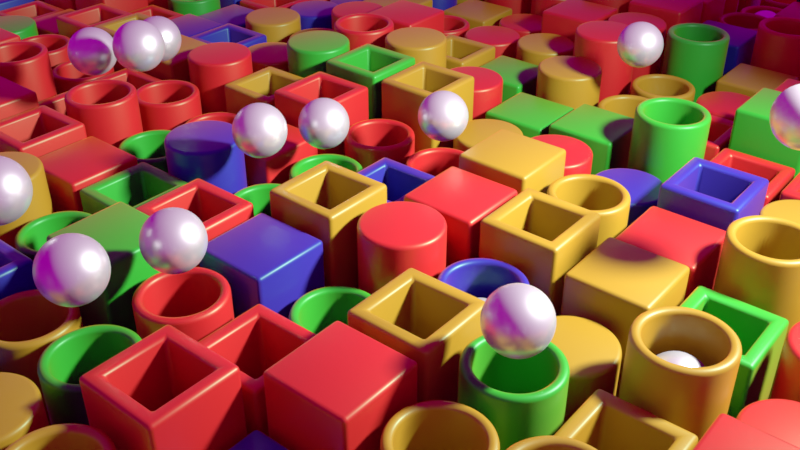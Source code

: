 # Source: doodle.blend  (saved by Blender 4.0.36; exported with 4.5.12 LTS)
import bpy
from mathutils import Matrix  # noqa: F401  (used for matrix-valued properties, if any)

bpy.ops.wm.read_factory_settings(use_empty=True)
scene = bpy.context.scene
scene.name = 'Scene'

# ---- collections
col_collection = bpy.data.collections.new('Collection'); scene.collection.children.link(col_collection)
col_particles = bpy.data.collections.new('particles'); scene.collection.children.link(col_particles)

# ---- images (referenced by path relative to the original .blend; pixels are not part of the script)
import os
ASSET_DIR = os.environ.get("B2B_ASSET_DIR", "")  # directory of the original .blend (textures are referenced by path, not embedded)
HERE = os.path.dirname(os.path.abspath(__file__))  # packed textures are extracted next to this script under _unpacked/

def load_image(name, relpath, width, height, colorspace="sRGB"):
    """Load a texture the original file referenced (path relative to the .blend, or extracted next to this script)."""
    p = next((c for c in (os.path.join(HERE, relpath), os.path.join(ASSET_DIR, relpath)) if relpath and os.path.exists(c)), "")
    if p:
        img = bpy.data.images.load(p, check_existing=True)
        img.name = name
    else:  # same state as the original file: an image datablock whose file is absent (Cycles renders it pink)
        img = bpy.data.images.new(name, width, height)
        img.source = "FILE"
        img.filepath = "//" + (relpath or name)
    img.colorspace_settings.name = colorspace
    return img
img_studio_small_08_4k_exr = load_image('studio_small_08_4k.exr', 'studio_small_08_4k.exr', 1024, 1024, 'Linear Rec.709')

# ---- materials (node trees are filled in below, after node groups)
mat_material_001 = bpy.data.materials.new('Material.001')
mat_material_001.alpha_threshold = 0.0
mat_material_001.roughness = 0.5
mat_material_001.line_color = (0.0, 0.0, 0.0, 1.0)
mat_randommaterial = bpy.data.materials.new('RandomMaterial')
mat_spherematerial = bpy.data.materials.new('SphereMaterial')

# ---- node groups
ng_geometry_nodes = bpy.data.node_groups.new('Geometry Nodes', 'GeometryNodeTree')
_s = ng_geometry_nodes.interface.new_socket(name='Geometry', in_out='OUTPUT', socket_type='NodeSocketGeometry')
_s = ng_geometry_nodes.interface.new_socket(name='Geometry', in_out='INPUT', socket_type='NodeSocketGeometry')
ng_geometry_nodes.is_modifier = True
_N = ng_geometry_nodes.nodes; _L = ng_geometry_nodes.links
n0 = _N.new('NodeGroupOutput'); n0.name = 'Group Output'; n0.location = (1984, 297)
n0.is_active_output = True
ng_geometry_nodes_001 = bpy.data.node_groups.new('Geometry Nodes.001', 'GeometryNodeTree')
_s = ng_geometry_nodes_001.interface.new_socket(name='Geometry', in_out='OUTPUT', socket_type='NodeSocketGeometry')
_s = ng_geometry_nodes_001.interface.new_socket(name='Geometry', in_out='INPUT', socket_type='NodeSocketGeometry')
ng_geometry_nodes_001.is_modifier = True
# nodes of 'Geometry Nodes.001' reference scene objects; filled in after objects exist

# ---- material node trees
mat_material_001.use_nodes = True; mat_material_001.node_tree.nodes.clear()
_N = mat_material_001.node_tree.nodes; _L = mat_material_001.node_tree.links
n0 = _N.new('ShaderNodeOutputMaterial'); n0.name = 'Material Output'; n0.location = (300, 300)
n1 = _N.new('ShaderNodeBsdfPrincipled'); n1.name = 'Principled BSDF'; n1.location = (10, 300)
n1.inputs[3].default_value = 1.45
_L.new(n1.outputs[0], n0.inputs[0])
n0.is_active_output = True
mat_randommaterial.use_nodes = True; mat_randommaterial.node_tree.nodes.clear()
_N = mat_randommaterial.node_tree.nodes; _L = mat_randommaterial.node_tree.links
n0 = _N.new('ShaderNodeOutputMaterial'); n0.name = 'Material Output'; n0.location = (300, 300)
n1 = _N.new('ShaderNodeValToRGB'); n1.name = 'Color Ramp'; n1.location = (-300, 276)
n1.color_ramp.interpolation = 'CONSTANT'
while len(n1.color_ramp.elements) > 1: n1.color_ramp.elements.remove(n1.color_ramp.elements[-1])
n1.color_ramp.elements[0].position = 0.2992; n1.color_ramp.elements[0].color = (0.01723, 0.6294, 0.01919, 1.0)
_e = n1.color_ramp.elements.new(0.418); _e.color = (0.01721, 0.01026, 0.4774, 1.0)
_e = n1.color_ramp.elements.new(0.4631); _e.color = (0.6899, 0.3625, 0.01172, 1.0)
_e = n1.color_ramp.elements.new(0.5328); _e.color = (1.0, 0.006047, 0.01317, 1.0)
n2 = _N.new('ShaderNodeTexNoise'); n2.name = 'Noise Texture'; n2.location = (-520, 274)
n2.noise_dimensions = '4D'
n2.inputs[1].default_value = 1.35
n2.inputs[2].default_value = 6.42
n3 = _N.new('ShaderNodeObjectInfo'); n3.name = 'Object Info'; n3.location = (-719, 247)
n4 = _N.new('ShaderNodeBsdfPrincipled'); n4.name = 'Principled BSDF'; n4.location = (-13, 300)
n4.distribution = 'GGX'
n4.inputs[2].default_value = 0.418
n4.inputs[3].default_value = 1.45
n4.inputs[13].default_value = 0.668
n4.inputs[14].default_value = (0.3589, 1.0, 0.4844, 1.0)
n4.inputs[16].default_value = 0.2541
n4.inputs[18].default_value = 0.5697
n4.inputs[19].default_value = 0.2869
n4.inputs[20].default_value = 0.0
n4.inputs[21].default_value = 1.0
n4.inputs[24].default_value = 0.3361
n4.inputs[25].default_value = 0.3893
n4.inputs[26].default_value = (1.0, 0.1744, 0.01248, 1.0)
_L.new(n4.outputs[0], n0.inputs[0])
_L.new(n1.outputs[0], n4.inputs[0])
_L.new(n2.outputs[0], n1.inputs[0])
_L.new(n3.outputs[5], n2.inputs[0])
n0.is_active_output = True
mat_spherematerial.use_nodes = True; mat_spherematerial.node_tree.nodes.clear()
_N = mat_spherematerial.node_tree.nodes; _L = mat_spherematerial.node_tree.links
n0 = _N.new('ShaderNodeBsdfPrincipled'); n0.name = 'Principled BSDF'; n0.location = (10, 300)
n0.inputs[1].default_value = 0.7418
n0.inputs[2].default_value = 0.3525
n0.inputs[3].default_value = 1.45
n1 = _N.new('ShaderNodeOutputMaterial'); n1.name = 'Material Output'; n1.location = (300, 300)
_L.new(n0.outputs[0], n1.inputs[0])
n1.is_active_output = True

# ---- world
world_world = bpy.data.worlds.new('World'); scene.world = world_world
world_world.use_nodes = True; world_world.node_tree.nodes.clear()
_N = world_world.node_tree.nodes; _L = world_world.node_tree.links
n0 = _N.new('ShaderNodeOutputWorld'); n0.name = 'World Output'; n0.location = (300, 300)
n1 = _N.new('ShaderNodeBackground'); n1.name = 'Background'; n1.location = (10, 300)
n1.inputs[1].default_value = 0.5
n2 = _N.new('ShaderNodeTexEnvironment'); n2.name = 'Environment Texture'; n2.location = (-280, 278)
n2.image = img_studio_small_08_4k_exr
_L.new(n1.outputs[0], n0.inputs[0])
_L.new(n2.outputs[0], n1.inputs[0])
n0.is_active_output = True
world_world.color = (0.05088, 0.05088, 0.05088)
world_world.use_sun_shadow = False
world_world.sun_shadow_jitter_overblur = 0.0

# ---- cameras
cam_camera = bpy.data.cameras.new('Camera')
cam_camera.clip_end = 100.0
cam_camera.lens = 42.0
cam_camera.ortho_scale = 7.314

# ---- lights
light_area = bpy.data.lights.new('Area', 'AREA')
light_area.transmission_factor = 0.0
light_area.energy = 750.0
light_area.shadow_maximum_resolution = 0.006
light_area.use_absolute_resolution = True
light_area.shape = 'ELLIPSE'
light_area.size = 0.675
light_area.size_y = 0.675
light_area.spread = 1.745

# ---- meshes
me_cube = bpy.data.meshes.new('Cube')
me_cube.from_pydata([(1.0, 1.0, 1.0), (1.0, 1.0, -1.0), (1.0, -1.0, 1.0), (1.0, -1.0, -1.0), (-1.0, 1.0, 1.0), (-1.0, 1.0, -1.0), (-1.0, -1.0, 1.0), (-1.0, -1.0, -1.0)], [], [(0, 4, 6, 2), (3, 2, 6, 7), (7, 6, 4, 5), (5, 1, 3, 7), (1, 0, 2, 3), (5, 4, 0, 1)])
_uv = me_cube.uv_layers.new(name='UVMap')
_uv.uv.foreach_set('vector', [0.625, 0.5, 0.875, 0.5, 0.875, 0.75, 0.625, 0.75, 0.375, 0.75, 0.625, 0.75, 0.625, 1.0, 0.375, 1.0, 0.375, 0.0, 0.625, 0.0, 0.625, 0.25, 0.375, 0.25, 0.125, 0.5, 0.375, 0.5, 0.375, 0.75, 0.125, 0.75, 0.375, 0.5, 0.625, 0.5, 0.625, 0.75, 0.375, 0.75, 0.375, 0.25, 0.625, 0.25, 0.625, 0.5, 0.375, 0.5])
me_cube.materials.append(mat_material_001)
me_cube.use_mirror_vertex_groups = False
me_cube.update()
me_plane_002 = bpy.data.meshes.new('Plane.002')
me_plane_002.from_pydata([(-1.0, -1.0, 0.0), (1.0, -1.0, 0.0), (-1.0, 1.0, 0.0), (1.0, 1.0, 0.0)], [], [(0, 1, 3, 2)])
_uv = me_plane_002.uv_layers.new(name='UVMap')
_uv.uv.foreach_set('vector', [0.0, 0.0, 1.0, 0.0, 1.0, 1.0, 0.0, 1.0])
me_plane_002.materials.append(mat_randommaterial)
me_plane_002.materials.append(mat_spherematerial)
me_plane_002.update()
me_circle = bpy.data.meshes.new('Circle')
me_circle.from_pydata([(0.0, 1.0, 0.0), (-0.09802, 0.9952, 0.0), (-0.1951, 0.9808, 0.0), (-0.2903, 0.9569, 0.0), (-0.3827, 0.9239, 0.0), (-0.4714, 0.8819, 0.0), (-0.5556, 0.8315, 0.0), (-0.6344, 0.773, 0.0), (-0.7071, 0.7071, 0.0), (-0.773, 0.6344, 0.0), (-0.8315, 0.5556, 0.0), (-0.8819, 0.4714, 0.0), (-0.9239, 0.3827, 0.0), (-0.9569, 0.2903, 0.0), (-0.9808, 0.1951, 0.0), (-0.9952, 0.09802, 0.0), (-1.0, 0.0, 0.0), (-0.9952, -0.09802, 0.0), (-0.9808, -0.1951, 0.0), (-0.9569, -0.2903, 0.0), (-0.9239, -0.3827, 0.0), (-0.8819, -0.4714, 0.0), (-0.8315, -0.5556, 0.0), (-0.773, -0.6344, 0.0), (-0.7071, -0.7071, 0.0), (-0.6344, -0.773, 0.0), (-0.5556, -0.8315, 0.0), (-0.4714, -0.8819, 0.0), (-0.3827, -0.9239, 0.0), (-0.2903, -0.9569, 0.0), (-0.1951, -0.9808, 0.0), (-0.09802, -0.9952, 0.0), (0.0, -1.0, 0.0), (0.09802, -0.9952, 0.0), (0.1951, -0.9808, 0.0), (0.2903, -0.9569, 0.0), (0.3827, -0.9239, 0.0), (0.4714, -0.8819, 0.0), (0.5556, -0.8315, 0.0), (0.6344, -0.773, 0.0), (0.7071, -0.7071, 0.0), (0.773, -0.6344, 0.0), (0.8315, -0.5556, 0.0), (0.8819, -0.4714, 0.0), (0.9239, -0.3827, 0.0), (0.9569, -0.2903, 0.0), (0.9808, -0.1951, 0.0), (0.9952, -0.09802, 0.0), (1.0, 0.0, 0.0), (0.9952, 0.09802, 0.0), (0.9808, 0.1951, 0.0), (0.9569, 0.2903, 0.0), (0.9239, 0.3827, 0.0), (0.8819, 0.4714, 0.0), (0.8315, 0.5556, 0.0), (0.773, 0.6344, 0.0), (0.7071, 0.7071, 0.0), (0.6344, 0.773, 0.0), (0.5556, 0.8315, 0.0), (0.4714, 0.8819, 0.0), (0.3827, 0.9239, 0.0), (0.2903, 0.9569, 0.0), (0.1951, 0.9808, 0.0), (0.09802, 0.9952, 0.0), (-0.0763, 0.7747, 0.0), (0.0, 0.7784, 0.0), (-0.1519, 0.7634, 0.0), (-0.226, 0.7449, 0.0), (-0.2979, 0.7192, 0.0), (-0.3669, 0.6865, 0.0), (-0.4325, 0.6472, 0.0), (-0.4938, 0.6017, 0.0), (-0.5504, 0.5504, 0.0), (-0.6017, 0.4938, 0.0), (-0.6472, 0.4325, 0.0), (-0.6865, 0.3669, 0.0), (-0.7192, 0.2979, 0.0), (-0.7449, 0.226, 0.0), (-0.7634, 0.1519, 0.0), (-0.7747, 0.0763, 0.0), (-0.7784, 0.0, 0.0), (-0.7747, -0.0763, 0.0), (-0.7634, -0.1519, 0.0), (-0.7449, -0.226, 0.0), (-0.7192, -0.2979, 0.0), (-0.6865, -0.3669, 0.0), (-0.6472, -0.4325, 0.0), (-0.6017, -0.4938, 0.0), (-0.5504, -0.5504, 0.0), (-0.4938, -0.6017, 0.0), (-0.4325, -0.6472, 0.0), (-0.3669, -0.6865, 0.0), (-0.2979, -0.7192, 0.0), (-0.226, -0.7449, 0.0), (-0.1519, -0.7634, 0.0), (-0.0763, -0.7747, 0.0), (0.0, -0.7784, 0.0), (0.0763, -0.7747, 0.0), (0.1519, -0.7634, 0.0), (0.226, -0.7449, 0.0), (0.2979, -0.7192, 0.0), (0.3669, -0.6865, 0.0), (0.4325, -0.6472, 0.0), (0.4938, -0.6017, 0.0), (0.5504, -0.5504, 0.0), (0.6017, -0.4938, 0.0), (0.6472, -0.4325, 0.0), (0.6865, -0.3669, 0.0), (0.7192, -0.2979, 0.0), (0.7449, -0.226, 0.0), (0.7634, -0.1519, 0.0), (0.7747, -0.0763, 0.0), (0.7784, 0.0, 0.0), (0.7747, 0.0763, 0.0), (0.7634, 0.1519, 0.0), (0.7449, 0.226, 0.0), (0.7192, 0.2979, 0.0), (0.6865, 0.3669, 0.0), (0.6472, 0.4325, 0.0), (0.6017, 0.4938, 0.0), (0.5504, 0.5504, 0.0), (0.4938, 0.6017, 0.0), (0.4325, 0.6472, 0.0), (0.3669, 0.6865, 0.0), (0.2979, 0.7192, 0.0), (0.226, 0.7449, 0.0), (0.1519, 0.7634, 0.0), (0.0763, 0.7747, 0.0)], [], [(64, 65, 0, 1), (66, 64, 1, 2), (67, 66, 2, 3), (68, 67, 3, 4), (69, 68, 4, 5), (70, 69, 5, 6), (71, 70, 6, 7), (72, 71, 7, 8), (73, 72, 8, 9), (74, 73, 9, 10), (75, 74, 10, 11), (76, 75, 11, 12), (77, 76, 12, 13), (78, 77, 13, 14), (79, 78, 14, 15), (80, 79, 15, 16), (81, 80, 16, 17), (82, 81, 17, 18), (83, 82, 18, 19), (84, 83, 19, 20), (85, 84, 20, 21), (86, 85, 21, 22), (87, 86, 22, 23), (88, 87, 23, 24), (89, 88, 24, 25), (90, 89, 25, 26), (91, 90, 26, 27), (92, 91, 27, 28), (93, 92, 28, 29), (94, 93, 29, 30), (95, 94, 30, 31), (96, 95, 31, 32), (97, 96, 32, 33), (98, 97, 33, 34), (99, 98, 34, 35), (100, 99, 35, 36), (101, 100, 36, 37), (102, 101, 37, 38), (103, 102, 38, 39), (104, 103, 39, 40), (105, 104, 40, 41), (106, 105, 41, 42), (107, 106, 42, 43), (108, 107, 43, 44), (109, 108, 44, 45), (110, 109, 45, 46), (111, 110, 46, 47), (112, 111, 47, 48), (113, 112, 48, 49), (114, 113, 49, 50), (115, 114, 50, 51), (116, 115, 51, 52), (117, 116, 52, 53), (118, 117, 53, 54), (119, 118, 54, 55), (120, 119, 55, 56), (121, 120, 56, 57), (122, 121, 57, 58), (123, 122, 58, 59), (124, 123, 59, 60), (125, 124, 60, 61), (126, 125, 61, 62), (127, 126, 62, 63), (65, 127, 63, 0)])
_uv = me_circle.uv_layers.new(name='UVMap')
_uv.uv.foreach_set('vector', [0.4619, 0.8873, 0.5, 0.8892, 0.5, 1.0, 0.451, 0.9976, 0.4241, 0.8817, 0.4619, 0.8873, 0.451, 0.9976, 0.4025, 0.9904, 0.387, 0.8724, 0.4241, 0.8817, 0.4025, 0.9904, 0.3549, 0.9785, 0.3511, 0.8596, 0.387, 0.8724, 0.3549, 0.9785, 0.3087, 0.9619, 0.3165, 0.8432, 0.3511, 0.8596, 0.3087, 0.9619, 0.2643, 0.941, 0.2838, 0.8236, 0.3165, 0.8432, 0.2643, 0.941, 0.2222, 0.9157, 0.2531, 0.8009, 0.2838, 0.8236, 0.2222, 0.9157, 0.1828, 0.8865, 0.2248, 0.7752, 0.2531, 0.8009, 0.1828, 0.8865, 0.1464, 0.8536, 0.1991, 0.7469, 0.2248, 0.7752, 0.1464, 0.8536, 0.1135, 0.8172, 0.1764, 0.7162, 0.1991, 0.7469, 0.1135, 0.8172, 0.08427, 0.7778, 0.1568, 0.6835, 0.1764, 0.7162, 0.08427, 0.7778, 0.05904, 0.7357, 0.1404, 0.6489, 0.1568, 0.6835, 0.05904, 0.7357, 0.03806, 0.6913, 0.1276, 0.613, 0.1404, 0.6489, 0.03806, 0.6913, 0.02153, 0.6451, 0.1183, 0.5759, 0.1276, 0.613, 0.02153, 0.6451, 0.009607, 0.5975, 0.1127, 0.5381, 0.1183, 0.5759, 0.009607, 0.5975, 0.002408, 0.549, 0.1108, 0.5, 0.1127, 0.5381, 0.002408, 0.549, 0.0, 0.5, 0.1127, 0.4619, 0.1108, 0.5, 0.0, 0.5, 0.002408, 0.451, 0.1183, 0.4241, 0.1127, 0.4619, 0.002408, 0.451, 0.009607, 0.4025, 0.1276, 0.387, 0.1183, 0.4241, 0.009607, 0.4025, 0.02153, 0.3549, 0.1404, 0.3511, 0.1276, 0.387, 0.02153, 0.3549, 0.03806, 0.3087, 0.1568, 0.3165, 0.1404, 0.3511, 0.03806, 0.3087, 0.05904, 0.2643, 0.1764, 0.2838, 0.1568, 0.3165, 0.05904, 0.2643, 0.08427, 0.2222, 0.1991, 0.2531, 0.1764, 0.2838, 0.08427, 0.2222, 0.1135, 0.1828, 0.2248, 0.2248, 0.1991, 0.2531, 0.1135, 0.1828, 0.1464, 0.1464, 0.2531, 0.1991, 0.2248, 0.2248, 0.1464, 0.1464, 0.1828, 0.1135, 0.2838, 0.1764, 0.2531, 0.1991, 0.1828, 0.1135, 0.2222, 0.08427, 0.3165, 0.1568, 0.2838, 0.1764, 0.2222, 0.08427, 0.2643, 0.05904, 0.3511, 0.1404, 0.3165, 0.1568, 0.2643, 0.05904, 0.3087, 0.03806, 0.387, 0.1276, 0.3511, 0.1404, 0.3087, 0.03806, 0.3549, 0.02153, 0.4241, 0.1183, 0.387, 0.1276, 0.3549, 0.02153, 0.4025, 0.009607, 0.4619, 0.1127, 0.4241, 0.1183, 0.4025, 0.009607, 0.451, 0.002408, 0.5, 0.1108, 0.4619, 0.1127, 0.451, 0.002408, 0.5, 0.0, 0.5381, 0.1127, 0.5, 0.1108, 0.5, 0.0, 0.549, 0.002408, 0.5759, 0.1183, 0.5381, 0.1127, 0.549, 0.002408, 0.5975, 0.009607, 0.613, 0.1276, 0.5759, 0.1183, 0.5975, 0.009607, 0.6451, 0.02153, 0.6489, 0.1404, 0.613, 0.1276, 0.6451, 0.02153, 0.6913, 0.03806, 0.6835, 0.1568, 0.6489, 0.1404, 0.6913, 0.03806, 0.7357, 0.05904, 0.7162, 0.1764, 0.6835, 0.1568, 0.7357, 0.05904, 0.7778, 0.08427, 0.7469, 0.1991, 0.7162, 0.1764, 0.7778, 0.08427, 0.8172, 0.1135, 0.7752, 0.2248, 0.7469, 0.1991, 0.8172, 0.1135, 0.8536, 0.1464, 0.8009, 0.2531, 0.7752, 0.2248, 0.8536, 0.1464, 0.8865, 0.1828, 0.8236, 0.2838, 0.8009, 0.2531, 0.8865, 0.1828, 0.9157, 0.2222, 0.8432, 0.3165, 0.8236, 0.2838, 0.9157, 0.2222, 0.941, 0.2643, 0.8596, 0.3511, 0.8432, 0.3165, 0.941, 0.2643, 0.9619, 0.3087, 0.8724, 0.387, 0.8596, 0.3511, 0.9619, 0.3087, 0.9785, 0.3549, 0.8817, 0.4241, 0.8724, 0.387, 0.9785, 0.3549, 0.9904, 0.4025, 0.8873, 0.4619, 0.8817, 0.4241, 0.9904, 0.4025, 0.9976, 0.451, 0.8892, 0.5, 0.8873, 0.4619, 0.9976, 0.451, 1.0, 0.5, 0.8873, 0.5381, 0.8892, 0.5, 1.0, 0.5, 0.9976, 0.549, 0.8817, 0.5759, 0.8873, 0.5381, 0.9976, 0.549, 0.9904, 0.5975, 0.8724, 0.613, 0.8817, 0.5759, 0.9904, 0.5975, 0.9785, 0.6451, 0.8596, 0.6489, 0.8724, 0.613, 0.9785, 0.6451, 0.9619, 0.6913, 0.8432, 0.6835, 0.8596, 0.6489, 0.9619, 0.6913, 0.941, 0.7357, 0.8236, 0.7162, 0.8432, 0.6835, 0.941, 0.7357, 0.9157, 0.7778, 0.8009, 0.7469, 0.8236, 0.7162, 0.9157, 0.7778, 0.8865, 0.8172, 0.7752, 0.7752, 0.8009, 0.7469, 0.8865, 0.8172, 0.8536, 0.8536, 0.7469, 0.8009, 0.7752, 0.7752, 0.8536, 0.8536, 0.8172, 0.8865, 0.7162, 0.8236, 0.7469, 0.8009, 0.8172, 0.8865, 0.7778, 0.9157, 0.6835, 0.8432, 0.7162, 0.8236, 0.7778, 0.9157, 0.7357, 0.941, 0.6489, 0.8596, 0.6835, 0.8432, 0.7357, 0.941, 0.6913, 0.9619, 0.613, 0.8724, 0.6489, 0.8596, 0.6913, 0.9619, 0.6451, 0.9785, 0.5759, 0.8817, 0.613, 0.8724, 0.6451, 0.9785, 0.5975, 0.9904, 0.5381, 0.8873, 0.5759, 0.8817, 0.5975, 0.9904, 0.549, 0.9976, 0.5, 0.8892, 0.5381, 0.8873, 0.549, 0.9976, 0.5, 1.0])
me_circle.update()
me_circle_001 = bpy.data.meshes.new('Circle.001')
me_circle_001.from_pydata([(0.0, 1.0, 0.0), (-0.09802, 0.9952, 0.0), (-0.1951, 0.9808, 0.0), (-0.2903, 0.9569, 0.0), (-0.3827, 0.9239, 0.0), (-0.4714, 0.8819, 0.0), (-0.5556, 0.8315, 0.0), (-0.6344, 0.773, 0.0), (-0.7071, 0.7071, 0.0), (-0.773, 0.6344, 0.0), (-0.8315, 0.5556, 0.0), (-0.8819, 0.4714, 0.0), (-0.9239, 0.3827, 0.0), (-0.9569, 0.2903, 0.0), (-0.9808, 0.1951, 0.0), (-0.9952, 0.09802, 0.0), (-1.0, 0.0, 0.0), (-0.9952, -0.09802, 0.0), (-0.9808, -0.1951, 0.0), (-0.9569, -0.2903, 0.0), (-0.9239, -0.3827, 0.0), (-0.8819, -0.4714, 0.0), (-0.8315, -0.5556, 0.0), (-0.773, -0.6344, 0.0), (-0.7071, -0.7071, 0.0), (-0.6344, -0.773, 0.0), (-0.5556, -0.8315, 0.0), (-0.4714, -0.8819, 0.0), (-0.3827, -0.9239, 0.0), (-0.2903, -0.9569, 0.0), (-0.1951, -0.9808, 0.0), (-0.09802, -0.9952, 0.0), (0.0, -1.0, 0.0), (0.09802, -0.9952, 0.0), (0.1951, -0.9808, 0.0), (0.2903, -0.9569, 0.0), (0.3827, -0.9239, 0.0), (0.4714, -0.8819, 0.0), (0.5556, -0.8315, 0.0), (0.6344, -0.773, 0.0), (0.7071, -0.7071, 0.0), (0.773, -0.6344, 0.0), (0.8315, -0.5556, 0.0), (0.8819, -0.4714, 0.0), (0.9239, -0.3827, 0.0), (0.9569, -0.2903, 0.0), (0.9808, -0.1951, 0.0), (0.9952, -0.09802, 0.0), (1.0, 0.0, 0.0), (0.9952, 0.09802, 0.0), (0.9808, 0.1951, 0.0), (0.9569, 0.2903, 0.0), (0.9239, 0.3827, 0.0), (0.8819, 0.4714, 0.0), (0.8315, 0.5556, 0.0), (0.773, 0.6344, 0.0), (0.7071, 0.7071, 0.0), (0.6344, 0.773, 0.0), (0.5556, 0.8315, 0.0), (0.4714, 0.8819, 0.0), (0.3827, 0.9239, 0.0), (0.2903, 0.9569, 0.0), (0.1951, 0.9808, 0.0), (0.09802, 0.9952, 0.0)], [], [(0, 1, 2, 3, 4, 5, 6, 7, 8, 9, 10, 11, 12, 13, 14, 15, 16, 17, 18, 19, 20, 21, 22, 23, 24, 25, 26, 27, 28, 29, 30, 31, 32, 33, 34, 35, 36, 37, 38, 39, 40, 41, 42, 43, 44, 45, 46, 47, 48, 49, 50, 51, 52, 53, 54, 55, 56, 57, 58, 59, 60, 61, 62, 63)])
_uv = me_circle_001.uv_layers.new(name='UVMap')
_uv.uv.foreach_set('vector', [0.5, 1.0, 0.451, 0.9976, 0.4025, 0.9904, 0.3549, 0.9785, 0.3087, 0.9619, 0.2643, 0.941, 0.2222, 0.9157, 0.1828, 0.8865, 0.1464, 0.8536, 0.1135, 0.8172, 0.08427, 0.7778, 0.05904, 0.7357, 0.03806, 0.6913, 0.02153, 0.6451, 0.009607, 0.5975, 0.002408, 0.549, 0.0, 0.5, 0.002408, 0.451, 0.009607, 0.4025, 0.02153, 0.3549, 0.03806, 0.3087, 0.05904, 0.2643, 0.08427, 0.2222, 0.1135, 0.1828, 0.1464, 0.1464, 0.1828, 0.1135, 0.2222, 0.08427, 0.2643, 0.05904, 0.3087, 0.03806, 0.3549, 0.02153, 0.4025, 0.009607, 0.451, 0.002408, 0.5, 0.0, 0.549, 0.002408, 0.5975, 0.009607, 0.6451, 0.02153, 0.6913, 0.03806, 0.7357, 0.05904, 0.7778, 0.08427, 0.8172, 0.1135, 0.8536, 0.1464, 0.8865, 0.1828, 0.9157, 0.2222, 0.941, 0.2643, 0.9619, 0.3087, 0.9785, 0.3549, 0.9904, 0.4025, 0.9976, 0.451, 1.0, 0.5, 0.9976, 0.549, 0.9904, 0.5975, 0.9785, 0.6451, 0.9619, 0.6913, 0.941, 0.7357, 0.9157, 0.7778, 0.8865, 0.8172, 0.8536, 0.8536, 0.8172, 0.8865, 0.7778, 0.9157, 0.7357, 0.941, 0.6913, 0.9619, 0.6451, 0.9785, 0.5975, 0.9904, 0.549, 0.9976])
me_circle_001.update()
me_plane = bpy.data.meshes.new('Plane')
me_plane.from_pydata([(-1.0, -1.0, 0.0), (1.0, -1.0, 0.0), (-1.0, 1.0, 0.0), (1.0, 1.0, 0.0), (-0.6845, 0.6845, 0.0), (-0.6845, -0.6845, 0.0), (0.6845, -0.6845, 0.0), (0.6845, 0.6845, 0.0)], [], [(5, 4, 2, 0), (6, 5, 0, 1), (7, 6, 1, 3), (4, 7, 3, 2)])
_uv = me_plane.uv_layers.new(name='UVMap')
_uv.uv.foreach_set('vector', [0.1578, 0.1578, 0.1578, 0.8422, 0.0, 1.0, 0.0, 0.0, 0.8422, 0.1578, 0.1578, 0.1578, 0.0, 0.0, 1.0, 0.0, 0.8422, 0.8422, 0.8422, 0.1578, 1.0, 0.0, 1.0, 1.0, 0.1578, 0.8422, 0.8422, 0.8422, 1.0, 1.0, 0.0, 1.0])
me_plane.update()
me_plane_001 = bpy.data.meshes.new('Plane.001')
me_plane_001.from_pydata([(-1.0, -1.0, 0.0), (1.0, -1.0, 0.0), (-1.0, 1.0, 0.0), (1.0, 1.0, 0.0)], [], [(0, 1, 3, 2)])
_uv = me_plane_001.uv_layers.new(name='UVMap')
_uv.uv.foreach_set('vector', [0.0, 0.0, 1.0, 0.0, 1.0, 1.0, 0.0, 1.0])
me_plane_001.update()

# ---- objects
ob_plane = bpy.data.objects.new('plane', me_cube)
ob_camera = bpy.data.objects.new('Camera', cam_camera)
ob_plane_1 = bpy.data.objects.new('Plane', me_plane_002)
ob_area = bpy.data.objects.new('Area', light_area)
ob_tube = bpy.data.objects.new('Tube', me_circle)
ob_cylinder = bpy.data.objects.new('Cylinder', me_circle_001)
ob_emptycuboid = bpy.data.objects.new('EmptyCuboid', me_plane)
ob_cuboid = bpy.data.objects.new('Cuboid', me_plane_001)
_N = ng_geometry_nodes_001.nodes; _L = ng_geometry_nodes_001.links
n0 = _N.new('GeometryNodeInstanceOnPoints'); n0.name = 'Instance on Points'; n0.location = (217, 56)
n1 = _N.new('GeometryNodeObjectInfo'); n1.name = 'Object Info'; n1.location = (39, -29)
n1.inputs[0].default_value = ob_cylinder
n2 = _N.new('GeometryNodeInstanceOnPoints'); n2.name = 'Instance on Points.001'; n2.location = (221, -382)
n3 = _N.new('GeometryNodeObjectInfo'); n3.name = 'Object Info.001'; n3.location = (42, -467)
n3.inputs[0].default_value = ob_tube
n4 = _N.new('GeometryNodeInstanceOnPoints'); n4.name = 'Instance on Points.003'; n4.location = (221, 408)
n5 = _N.new('GeometryNodeObjectInfo'); n5.name = 'Object Info.003'; n5.location = (42, 323)
n5.inputs[0].default_value = ob_emptycuboid
n6 = _N.new('GeometryNodeInstanceOnPoints'); n6.name = 'Instance on Points.004'; n6.location = (221, 753)
n7 = _N.new('ShaderNodeVectorMath'); n7.name = 'Vector Math'; n7.location = (-794, -207)
n7.operation = 'MULTIPLY'
n7.inputs[1].default_value = (0.0, 0.0, 0.4)
n8 = _N.new('GeometryNodeMeshGrid'); n8.name = 'Grid'; n8.location = (-1068, 24)
n8.inputs[0].default_value = 10.0
n8.inputs[1].default_value = 10.0
n8.inputs[2].default_value = 16
n8.inputs[3].default_value = 16
n9 = _N.new('GeometryNodeSetPosition'); n9.name = 'Set Position'; n9.location = (-829, 22)
n10 = _N.new('GeometryNodeObjectInfo'); n10.name = 'Object Info.004'; n10.location = (42, 668)
n10.inputs[0].default_value = ob_cuboid
n11 = _N.new('GeometryNodeSeparateGeometry'); n11.name = 'Separate Geometry'; n11.location = (-573, 31)
n12 = _N.new('FunctionNodeRandomValue'); n12.name = 'Random Value'; n12.location = (-575, -119)
n12.data_type = 'BOOLEAN'
n12.inputs[8].default_value = 2
n13 = _N.new('GeometryNodeJoinGeometry'); n13.name = 'Join Geometry'; n13.location = (1029, 78)
n14 = _N.new('NodeReroute'); n14.name = 'Reroute'; n14.location = (-82, 694)
n14.width = 16
n14.socket_idname = 'NodeSocketGeometry'
n15 = _N.new('NodeReroute'); n15.name = 'Reroute.001'; n15.location = (-101, 352)
n15.width = 16
n15.socket_idname = 'NodeSocketGeometry'
n16 = _N.new('GeometryNodeSeparateGeometry'); n16.name = 'Separate Geometry.001'; n16.location = (-345, 407)
n17 = _N.new('NodeReroute'); n17.name = 'Reroute.002'; n17.location = (-148, -2)
n17.width = 16
n17.socket_idname = 'NodeSocketGeometry'
n18 = _N.new('GeometryNodeSeparateGeometry'); n18.name = 'Separate Geometry.002'; n18.location = (-342, -288)
n19 = _N.new('NodeReroute'); n19.name = 'Reroute.003'; n19.location = (-150, -439)
n19.width = 16
n19.socket_idname = 'NodeSocketGeometry'
n20 = _N.new('NodeReroute'); n20.name = 'Reroute.004'; n20.location = (-158, -807)
n20.width = 16
n20.socket_idname = 'NodeSocketGeometry'
n21 = _N.new('GeometryNodeSetShadeSmooth'); n21.name = 'Set Shade Smooth'; n21.location = (1225, 84)
n22 = _N.new('NodeGroupOutput'); n22.name = 'Group Output'; n22.location = (1445, 48)
n23 = _N.new('GeometryNodeSetPosition'); n23.name = 'Set Position.001'; n23.location = (589, -756)
n24 = _N.new('ShaderNodeVectorMath'); n24.name = 'Vector Math.001'; n24.location = (590, -914)
n24.operation = 'MULTIPLY'
n24.inputs[1].default_value = (0.0, 0.0, 2.2)
n25 = _N.new('ShaderNodeTexWave'); n25.name = 'Wave Texture'; n25.location = (-969, -211)
n25.wave_type = 'RINGS'
n25.bands_direction = 'Z'
n25.rings_direction = 'SPHERICAL'
n25.inputs[1].default_value = 0.1
n25.inputs[2].default_value = 5.6
n25.inputs[3].default_value = 0.0
n25.inputs[4].default_value = 31.1
n25.inputs[5].default_value = 0.5208
n25.inputs[6].default_value = 14.98
n26 = _N.new('ShaderNodeTexWave'); n26.name = 'Wave Texture.001'; n26.location = (408, -920)
n26.wave_type = 'RINGS'
n26.bands_direction = 'Z'
n26.rings_direction = 'SPHERICAL'
n26.inputs[1].default_value = 0.15
n26.inputs[2].default_value = 11.4
n26.inputs[3].default_value = 0.0
n26.inputs[4].default_value = 0.0
n26.inputs[5].default_value = 0.0
n26.inputs[6].default_value = 14.98
n27 = _N.new('ShaderNodeValue'); n27.name = 'Value'; n27.location = (-140, 113)
n27.outputs[0].default_value = 0.3
n28 = _N.new('GeometryNodeMeshIcoSphere'); n28.name = 'Ico Sphere'; n28.location = (-179, -874)
n28.inputs[1].default_value = 4
n29 = _N.new('GeometryNodeInstanceOnPoints'); n29.name = 'Instance on Points.002'; n29.location = (4, -750)
n29.inputs[6].default_value = (0.2, 0.2, 0.2)
n30 = _N.new('GeometryNodeTransform'); n30.name = 'Transform Geometry'; n30.location = (222, -751)
n30.inputs[1].default_value = (0.0, 0.0, 0.5)
n31 = _N.new('GeometryNodeSetMaterial'); n31.name = 'Set Material'; n31.location = (442, 521)
n31.inputs[2].default_value = mat_randommaterial
n32 = _N.new('GeometryNodeSetMaterial'); n32.name = 'Set Material.001'; n32.location = (440, 344)
n32.inputs[2].default_value = mat_randommaterial
n33 = _N.new('GeometryNodeSetMaterial'); n33.name = 'Set Material.002'; n33.location = (438, 109)
n33.inputs[2].default_value = mat_randommaterial
n34 = _N.new('GeometryNodeSetMaterial'); n34.name = 'Set Material.003'; n34.location = (442, -127)
n34.inputs[2].default_value = mat_randommaterial
n35 = _N.new('GeometryNodeSetMaterial'); n35.name = 'Set Material.004'; n35.location = (809, -299)
n35.inputs[2].default_value = mat_spherematerial
_L.new(n7.outputs[0], n9.inputs[3])
_L.new(n12.outputs[3], n11.inputs[1])
_L.new(n8.outputs[0], n9.inputs[0])
_L.new(n9.outputs[0], n11.inputs[0])
_L.new(n21.outputs[0], n22.inputs[0])
_L.new(n1.outputs[4], n0.inputs[2])
_L.new(n3.outputs[4], n2.inputs[2])
_L.new(n5.outputs[4], n4.inputs[2])
_L.new(n10.outputs[4], n6.inputs[2])
_L.new(n11.outputs[0], n16.inputs[0])
_L.new(n12.outputs[3], n18.inputs[1])
_L.new(n12.outputs[3], n16.inputs[1])
_L.new(n11.outputs[1], n18.inputs[0])
_L.new(n33.outputs[0], n13.inputs[0])
_L.new(n14.outputs[0], n6.inputs[0])
_L.new(n16.outputs[0], n14.inputs[0])
_L.new(n15.outputs[0], n4.inputs[0])
_L.new(n16.outputs[1], n15.inputs[0])
_L.new(n17.outputs[0], n0.inputs[0])
_L.new(n18.outputs[0], n17.inputs[0])
_L.new(n19.outputs[0], n2.inputs[0])
_L.new(n18.outputs[1], n19.inputs[0])
_L.new(n31.outputs[0], n13.inputs[0])
_L.new(n32.outputs[0], n13.inputs[0])
_L.new(n34.outputs[0], n13.inputs[0])
_L.new(n20.outputs[0], n29.inputs[0])
_L.new(n18.outputs[1], n20.inputs[0])
_L.new(n28.outputs[0], n29.inputs[2])
_L.new(n25.outputs[0], n7.inputs[0])
_L.new(n13.outputs[0], n21.inputs[0])
_L.new(n30.outputs[0], n23.inputs[0])
_L.new(n35.outputs[0], n13.inputs[0])
_L.new(n24.outputs[0], n23.inputs[3])
_L.new(n26.outputs[0], n24.inputs[0])
_L.new(n27.outputs[0], n6.inputs[6])
_L.new(n27.outputs[0], n4.inputs[6])
_L.new(n27.outputs[0], n0.inputs[6])
_L.new(n27.outputs[0], n2.inputs[6])
_L.new(n29.outputs[0], n30.inputs[0])
_L.new(n6.outputs[0], n31.inputs[0])
_L.new(n4.outputs[0], n32.inputs[0])
_L.new(n0.outputs[0], n33.inputs[0])
_L.new(n2.outputs[0], n34.inputs[0])
_L.new(n23.outputs[0], n35.inputs[0])
n22.is_active_output = True

# ---- transforms, parenting, visibility, modifiers, constraints
ob_plane.location = (0.0, 0.0, 0.0)
ob_plane.lock_rotations_4d = False
ob_plane.empty_display_type = 'ARROWS'
ob_plane.lineart.crease_threshold = 0.0
_m = ob_plane.modifiers.new('GeometryNodes', 'NODES')
_m.node_group = ng_geometry_nodes
ob_camera.location = (5.667, -6.427, 5.402)
ob_camera.rotation_euler = (1.016, 0.0, 0.6859)
ob_camera.lock_rotations_4d = False
ob_camera.empty_display_type = 'ARROWS'
ob_camera.color = (0.0, 0.0, 0.0, 0.0)
ob_camera.display_type = 'WIRE'
ob_camera.lineart.crease_threshold = 0.0
ob_plane_1.location = (0.0, 0.0, 0.0)
_m = ob_plane_1.modifiers.new('GeometryNodes', 'NODES')
_m.node_group = ng_geometry_nodes_001
ob_area.location = (6.139, 0.0, 5.381)
ob_area.rotation_euler = (-0.9244, -0.1768, -1.253)
ob_tube.location = (0.0, -15.0, 0.0)
_m = ob_tube.modifiers.new('Solidify', 'SOLIDIFY')
_m.thickness = -6.0
_m = ob_tube.modifiers.new('Bevel', 'BEVEL')
_m.segments = 3
ob_cylinder.location = (0.0, -18.0, 0.0)
_m = ob_cylinder.modifiers.new('Solidify', 'SOLIDIFY')
_m.thickness = -6.0
_m = ob_cylinder.modifiers.new('Bevel', 'BEVEL')
_m.segments = 3
ob_emptycuboid.location = (0.0, -21.0, 0.0)
_m = ob_emptycuboid.modifiers.new('Solidify', 'SOLIDIFY')
_m.thickness = -6.0
_m = ob_emptycuboid.modifiers.new('Bevel', 'BEVEL')
_m.segments = 3
ob_cuboid.location = (0.0, -24.0, 0.0)
_m = ob_cuboid.modifiers.new('Solidify', 'SOLIDIFY')
_m.thickness = -6.0
_m = ob_cuboid.modifiers.new('Bevel', 'BEVEL')
_m.segments = 3

# ---- collection membership
col_collection.objects.link(ob_plane)
col_collection.objects.link(ob_camera)
col_collection.objects.link(ob_plane_1)
col_collection.objects.link(ob_area)
col_particles.objects.link(ob_tube)
col_particles.objects.link(ob_cylinder)
col_particles.objects.link(ob_emptycuboid)
col_particles.objects.link(ob_cuboid)

# ---- scene / render settings (as saved in the file)
scene.camera = ob_camera
scene.frame_start = 1; scene.frame_end = 250; scene.frame_set(120)
scene.render.engine = 'CYCLES'
scene.render.image_settings.file_format = 'FFMPEG'
scene.render.image_settings.color_mode = 'RGB'
scene.render.fps = 25
scene.render.use_motion_blur = True
scene.render.use_overwrite = False
scene.cycles.samples = 512
scene.cycles.sampling_pattern = 'TABULATED_SOBOL'
scene.cycles.caustics_reflective = False
scene.cycles.caustics_refractive = False
scene.cycles.max_bounces = 1
scene.cycles.diffuse_bounces = 1
scene.cycles.glossy_bounces = 1
scene.cycles.transmission_bounces = 1
scene.cycles.volume_bounces = 1
scene.cycles.transparent_max_bounces = 1
scene.eevee.volumetric_tile_size = '4'
scene.eevee.use_gtao = True
scene.eevee.use_raytracing = True
scene.view_settings.look = 'Very High Contrast'
scene.view_settings.view_transform = 'Standard'
scene.view_settings.exposure = -1.13
scene.view_settings.gamma = 1.432
bpy.context.view_layer.update()
